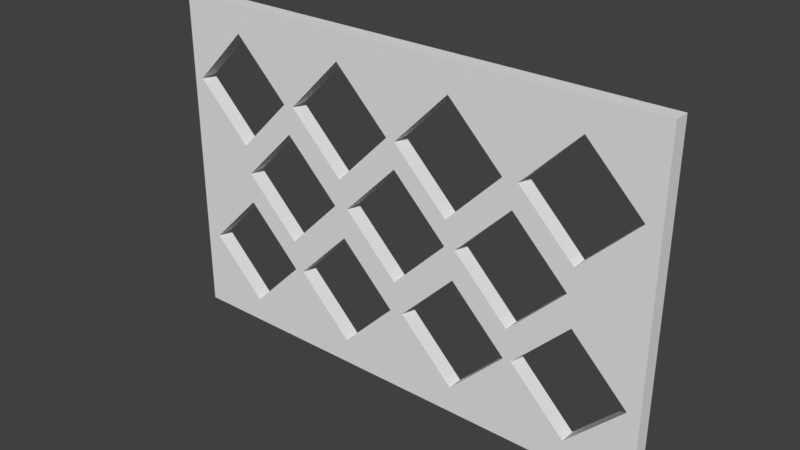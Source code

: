# Source: Wine_Grid_24x15.blend  (saved by Blender 2.78.0; exported with 4.5.12 LTS)
import bpy
from mathutils import Matrix  # noqa: F401  (used for matrix-valued properties, if any)

bpy.ops.wm.read_factory_settings(use_empty=True)
scene = bpy.context.scene
scene.name = 'Scene'

# ---- collections
col_collection_1 = bpy.data.collections.new('Collection 1'); scene.collection.children.link(col_collection_1)

# ---- world
world_world = bpy.data.worlds.new('World'); scene.world = world_world
world_world.color = (0.05088, 0.05088, 0.05088)
world_world.use_sun_shadow = False
world_world.sun_shadow_jitter_overblur = 0.0
world_world.cycles.sampling_method = 'MANUAL'

# ---- meshes
me_cube = bpy.data.meshes.new('Cube')
me_cube.from_pydata([(1.763e-08, 0.0, -7.704e-16), (1.763e-08, -0.01905, -7.704e-16), (1.763e-08, -1.763e-08, 0.4032), (1.763e-08, -0.01905, 0.4032), (0.6096, 0.0, 3.156e-09), (0.6096, -0.01905, 3.156e-09), (0.6096, -1.763e-08, 0.4032), (0.6096, -0.01905, 0.4032), (0.1467, -0.01905, 0.3025), (0.1467, -6.703e-09, 0.3025), (0.0793, -0.01905, 0.3698), (0.0793, -9.647e-09, 0.3698), (0.3831, -0.01905, 0.03156), (0.3831, 5.14e-09, 0.03156), (0.2318, -0.01905, 0.03013), (0.2318, 5.202e-09, 0.03013), (0.2942, -0.01905, 0.3025), (0.2942, -6.703e-09, 0.3025), (0.5923, -0.01905, 0.3003), (0.5923, -6.609e-09, 0.3003), (0.2268, -0.01905, 0.2351), (0.2268, -3.759e-09, 0.2351), (0.5249, -0.01905, 0.3677), (0.5249, -9.553e-09, 0.3677), (0.4576, -0.01905, 0.3003), (0.4576, -6.609e-09, 0.3003), (0.3831, -0.01905, 0.1663), (0.3831, -7.484e-10, 0.1663), (0.2991, -0.01905, 0.09749), (0.2991, 2.258e-09, 0.09749), (0.2318, -0.01905, 0.1648), (0.2318, -6.86e-10, 0.1648), (0.3158, -0.01905, 0.09891), (0.3158, 2.196e-09, 0.09891), (0.4505, -0.01905, 0.09891), (0.4505, 2.196e-09, 0.09891), (0.01195, -0.01905, 0.3025), (0.01195, -6.703e-09, 0.3025), (0.0793, -0.01905, 0.2351), (0.0793, -3.759e-09, 0.2351), (0.1644, -0.01905, 0.09749), (0.1644, 2.258e-09, 0.09749), (0.5249, -0.01905, 0.233), (0.5249, -3.665e-09, 0.233), (0.3722, -0.01905, 0.3682), (0.3722, -9.576e-09, 0.3682), (0.4395, -0.01905, 0.3009), (0.4395, -6.632e-09, 0.3009), (0.4525, -0.01905, 0.135), (0.4525, 6.163e-10, 0.135), (0.3722, -0.01905, 0.2335), (0.3722, -3.688e-09, 0.2335), (0.2371, -0.01905, 0.2024), (0.2371, -2.328e-09, 0.2024), (0.3045, -0.01905, 0.135), (0.3045, 6.163e-10, 0.135), (0.3045, -0.01905, 0.2697), (0.3045, -5.272e-09, 0.2697), (0.3048, -0.01905, 0.3009), (0.3048, -6.632e-09, 0.3009), (0.5276, -0.01905, 0.1663), (0.5276, -7.484e-10, 0.1663), (0.595, -0.01905, 0.09891), (0.595, 2.196e-09, 0.09891), (0.05779, -0.01905, 0.1363), (0.08563, -0.01905, 0.1641), (0.04769, 1.003e-09, 0.1262), (0.08563, -6.548e-10, 0.1641), (0.01828, -0.01905, 0.09677), (0.01828, 2.289e-09, 0.09677), (0.2195, -0.01905, 0.201), (0.2195, -2.265e-09, 0.201), (0.1522, -0.01905, 0.2683), (0.1522, -5.209e-09, 0.2683), (0.08563, -0.01905, 0.02942), (0.08563, 5.233e-09, 0.02942), (0.153, -0.01905, 0.09677), (0.153, 2.289e-09, 0.09677), (0.5198, -0.01905, 0.2024), (0.5198, -2.328e-09, 0.2024), (0.4525, -0.01905, 0.2697), (0.4525, -5.272e-09, 0.2697), (0.2268, -0.01905, 0.3698), (0.2268, -9.647e-09, 0.3698), (0.1595, -0.01905, 0.3025), (0.1595, -6.703e-09, 0.3025), (0.4603, -0.01905, 0.09891), (0.4603, 2.196e-09, 0.09891), (0.3719, -0.01905, 0.2024), (0.3719, -2.328e-09, 0.2024), (0.5276, -0.01905, 0.03156), (0.5276, 5.14e-09, 0.03156), (0.1522, -0.01905, 0.1336), (0.1522, 6.787e-10, 0.1336), (0.3851, -0.01905, 0.2024), (0.3851, -2.328e-09, 0.2024), (0.08484, -0.01905, 0.201), (0.08484, -2.265e-09, 0.201)], [], [(0, 1, 3, 2), (2, 3, 7, 6), (6, 7, 5, 4), (4, 5, 1, 0), (2, 6, 19, 23, 25, 47, 45, 59, 17, 83, 85, 9, 11, 37), (7, 18, 42, 78, 48, 94, 88, 54, 52, 70, 92, 96, 64, 65, 76, 40, 30, 28, 32, 26, 34, 86, 60, 62, 5), (79, 78, 80, 81), (75, 74, 76, 77), (97, 96, 92, 93), (95, 94, 48, 49), (81, 80, 94, 95), (77, 76, 65, 67), (71, 70, 72, 73), (51, 50, 46, 47), (85, 84, 20, 21), (67, 65, 64, 68, 69, 66), (91, 90, 62, 63), (39, 38, 8, 9), (53, 52, 54, 55), (83, 82, 84, 85), (21, 20, 16, 17), (9, 8, 10, 11), (13, 12, 34, 35), (11, 10, 36, 37), (63, 62, 60, 61), (59, 58, 50, 51), (17, 16, 82, 83), (73, 72, 96, 97), (69, 68, 74, 75), (29, 28, 30, 31), (45, 44, 58, 59), (57, 56, 52, 53), (55, 54, 88, 89), (23, 22, 24, 25), (39, 9, 85, 21, 17, 59, 51, 47, 25, 43, 79, 81, 95, 89, 57, 53, 71, 73, 97, 66, 69, 0, 2, 37), (0, 69, 75, 77, 41, 15, 29, 33, 13, 35, 87, 91, 63, 4), (4, 63, 61, 87, 35, 27, 33, 29, 31, 41, 77, 67, 66, 97, 93, 71, 53, 55, 89, 95, 49, 79, 43, 19, 6), (87, 86, 90, 91), (37, 36, 38, 39), (25, 24, 42, 43), (49, 48, 78, 79), (43, 42, 18, 19), (35, 34, 26, 27), (31, 30, 40, 41), (61, 60, 86, 87), (47, 46, 44, 45), (93, 92, 70, 71), (15, 14, 28, 29), (5, 62, 90, 86, 34, 12, 32, 28, 14, 40, 76, 74, 68, 1), (1, 68, 64, 96, 72, 70, 52, 56, 88, 94, 80, 78, 42, 24, 46, 50, 58, 16, 20, 84, 8, 38, 36, 3), (3, 36, 10, 8, 84, 82, 16, 58, 44, 46, 24, 22, 18, 7), (27, 26, 32, 33), (19, 18, 22, 23), (89, 88, 56, 57), (33, 32, 12, 13), (41, 40, 14, 15)])
me_cube.materials.append(None)
me_cube.use_remesh_preserve_volume = False
me_cube.use_remesh_preserve_attributes = False
me_cube.use_mirror_vertex_groups = False
me_cube.update()

# ---- objects
ob_wine_grid_24x15 = bpy.data.objects.new('Wine Grid 24x15', me_cube)

# ---- transforms, parenting, visibility, modifiers, constraints
ob_wine_grid_24x15.location = (0.0, 0.0, 0.0)
ob_wine_grid_24x15.lineart.crease_threshold = 0.0

# ---- collection membership
col_collection_1.objects.link(ob_wine_grid_24x15)

# ---- scene / render settings (as saved in the file)
scene.frame_start = 1; scene.frame_end = 250; scene.frame_set(1)
scene.render.engine = 'CYCLES'
scene.render.resolution_percentage = 50
scene.render.dither_intensity = 0.0
scene.cycles.use_denoising = False
scene.cycles.samples = 128
scene.cycles.sampling_pattern = 'TABULATED_SOBOL'
scene.cycles.light_sampling_threshold = 0.0
scene.cycles.use_adaptive_sampling = False
scene.cycles.use_light_tree = False
scene.cycles.caustics_reflective = False
scene.cycles.caustics_refractive = False
scene.cycles.blur_glossy = 0.0
scene.cycles.max_bounces = 6
scene.cycles.sample_clamp_direct = 1.0
scene.cycles.sample_clamp_indirect = 1.0
scene.view_settings.view_transform = 'Standard'
bpy.context.view_layer.update()

# ---- added for rendering (the .blend has no active camera and no usable light): camera, sun
cam_auto = bpy.data.cameras.new('AutoCamera')
cam_auto.lens = 50.0
cam_auto.sensor_width = 36.0
cam_auto.clip_end = 1000.0
ob_auto_camera = bpy.data.objects.new('AutoCamera', cam_auto)
scene.collection.objects.link(ob_auto_camera)
ob_auto_camera.location = (0.981269, -0.821287, 0.742787)
ob_auto_camera.rotation_euler = (1.09748, -7.21219e-08, 0.694738)
scene.camera = ob_auto_camera
light_auto_sun = bpy.data.lights.new('AutoSun', 'SUN')
light_auto_sun.energy = 3.0
light_auto_sun.angle = 0.0523599
ob_auto_sun = bpy.data.objects.new('AutoSun', light_auto_sun)
scene.collection.objects.link(ob_auto_sun)
ob_auto_sun.rotation_euler = (0.872665, 0.174533, 0.523599)
bpy.context.view_layer.update()
